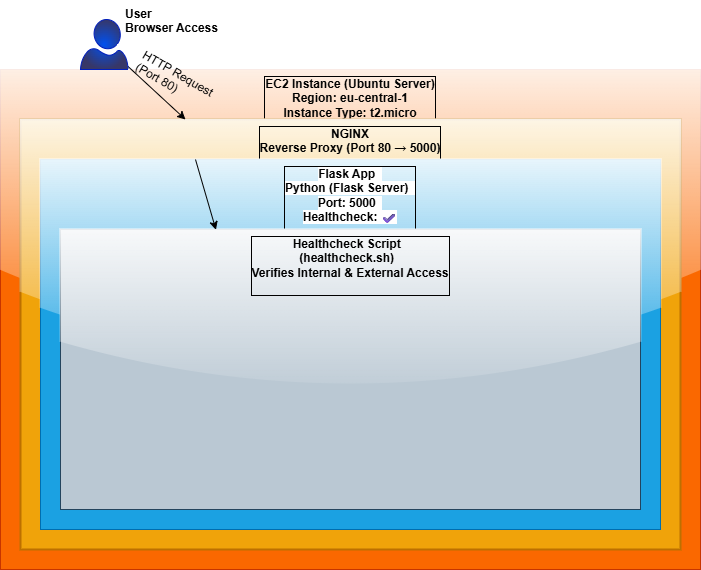

The diagram above was exported from draw.io. Its source (the exported page's mxGraphModel, read from the mxfile embedded in the PNG):
<mxGraphModel dx="714" dy="1663" grid="1" gridSize="10" guides="1" tooltips="1" connect="1" arrows="1" fold="1" page="1" pageScale="1" pageWidth="850" pageHeight="1100" math="0" shadow="0">
  <root>
    <mxCell id="0" />
    <mxCell id="1" parent="0" />
    <UserObject label="&lt;b&gt;EC2 Instance (Ubuntu Server)&lt;br&gt;Region: eu-central-1&lt;br&gt;Instance Type: t2.micro&lt;/b&gt;" link="EC2 Instance (Ubuntu Server)&#10;Region: eu-central-1&#10;Instance Type: t2.micro" id="2">
      <mxCell style="rounded=0;whiteSpace=wrap;html=1;verticalAlign=top;fillColor=#fa6800;strokeColor=#C73500;glass=1;fillStyle=auto;labelBorderColor=default;fontColor=#000000;" vertex="1" parent="1">
        <mxGeometry x="20" y="50" width="700" height="500" as="geometry" />
      </mxCell>
    </UserObject>
    <mxCell id="3" value="&lt;div&gt;&lt;font color=&quot;#000000&quot;&gt;&lt;b&gt;NGINX&lt;/b&gt;&lt;/font&gt;&lt;/div&gt;&lt;div&gt;&lt;font color=&quot;#000000&quot;&gt;&lt;b&gt;Reverse Proxy (Port 80 → 5000)&lt;/b&gt;&lt;/font&gt;&lt;/div&gt;&lt;div&gt;&lt;br&gt;&lt;/div&gt;" style="rounded=0;whiteSpace=wrap;html=1;verticalAlign=top;fillColor=#f0a30a;strokeColor=#BD7000;shadow=0;glass=1;perimeterSpacing=0;strokeWidth=2;labelBorderColor=default;fontColor=#000000;" vertex="1" parent="1">
      <mxGeometry x="40" y="100" width="660" height="430" as="geometry" />
    </mxCell>
    <mxCell id="4" value="" style="rounded=0;whiteSpace=wrap;html=1;" vertex="1" parent="1">
      <mxGeometry x="310" y="220" width="120" height="60" as="geometry" />
    </mxCell>
    <mxCell id="11" style="edgeStyle=none;html=1;exitX=0.25;exitY=0;exitDx=0;exitDy=0;entryX=0.25;entryY=0;entryDx=0;entryDy=0;" edge="1" parent="1" source="5" target="10">
      <mxGeometry relative="1" as="geometry" />
    </mxCell>
    <mxCell id="12" style="edgeStyle=none;html=1;exitX=0.25;exitY=0;exitDx=0;exitDy=0;entryX=0.25;entryY=0;entryDx=0;entryDy=0;" edge="1" parent="1" source="5" target="10">
      <mxGeometry relative="1" as="geometry" />
    </mxCell>
    <mxCell id="5" value="&lt;div&gt;&lt;font color=&quot;#000000&quot;&gt;&lt;b style=&quot;background-color: light-dark(#ffffff, var(--ge-dark-color, #121212));&quot;&gt;Flask App&amp;nbsp;&amp;nbsp;&lt;/b&gt;&lt;/font&gt;&lt;/div&gt;&lt;div&gt;&lt;font color=&quot;#000000&quot;&gt;&lt;b style=&quot;background-color: light-dark(#ffffff, var(--ge-dark-color, #121212));&quot;&gt;Python (Flask Server)&amp;nbsp;&amp;nbsp;&lt;/b&gt;&lt;/font&gt;&lt;/div&gt;&lt;div&gt;&lt;font color=&quot;#000000&quot;&gt;&lt;b style=&quot;background-color: light-dark(#ffffff, var(--ge-dark-color, #121212));&quot;&gt;Port: 5000&amp;nbsp;&amp;nbsp;&lt;/b&gt;&lt;/font&gt;&lt;/div&gt;&lt;div&gt;&lt;font color=&quot;#000000&quot;&gt;&lt;b style=&quot;background-color: light-dark(#ffffff, var(--ge-dark-color, #121212));&quot;&gt;Healthcheck: ✔&lt;/b&gt;&lt;/font&gt;&lt;/div&gt;&lt;div&gt;&lt;br&gt;&lt;/div&gt;" style="rounded=0;whiteSpace=wrap;html=1;verticalAlign=top;labelBorderColor=default;fillColor=#1ba1e2;strokeColor=#006EAF;glass=1;fontColor=#ffffff;" vertex="1" parent="1">
      <mxGeometry x="60" y="140" width="620" height="370" as="geometry" />
    </mxCell>
    <mxCell id="8" style="edgeStyle=none;html=1;entryX=0.25;entryY=0;entryDx=0;entryDy=0;" edge="1" parent="1" source="6" target="3">
      <mxGeometry relative="1" as="geometry" />
    </mxCell>
    <mxCell id="6" value="" style="verticalLabelPosition=bottom;html=1;verticalAlign=top;align=center;strokeColor=#001DBC;fillColor=#0050ef;shape=mxgraph.azure.user;fontColor=#ffffff;gradientColor=light-dark(#373768,#D4D4FF);gradientDirection=radial;" vertex="1" parent="1">
      <mxGeometry x="100" width="47.5" height="50" as="geometry" />
    </mxCell>
    <mxCell id="7" value="User  &#10;Browser Access" style="text;whiteSpace=wrap;fontStyle=1" vertex="1" parent="1">
      <mxGeometry x="143" y="-19" width="120" height="50" as="geometry" />
    </mxCell>
    <mxCell id="9" value="HTTP Request (Port 80)" style="text;whiteSpace=wrap;rotation=30;" vertex="1" parent="1">
      <mxGeometry x="157.99999999999997" y="43" width="90" height="20" as="geometry" />
    </mxCell>
    <mxCell id="10" value="&lt;div&gt;&lt;font color=&quot;#000000&quot;&gt;&lt;b&gt;Healthcheck Script&amp;nbsp;&amp;nbsp;&lt;/b&gt;&lt;/font&gt;&lt;/div&gt;&lt;div&gt;&lt;font color=&quot;#000000&quot;&gt;&lt;b&gt;(healthcheck.sh)&amp;nbsp;&amp;nbsp;&lt;/b&gt;&lt;/font&gt;&lt;/div&gt;&lt;div&gt;&lt;font color=&quot;#000000&quot;&gt;&lt;b&gt;Verifies Internal &amp;amp; External Access&lt;/b&gt;&lt;/font&gt;&lt;/div&gt;&lt;div&gt;&lt;br&gt;&lt;/div&gt;" style="rounded=0;whiteSpace=wrap;html=1;verticalAlign=top;labelBorderColor=default;fillColor=#bac8d3;strokeColor=#23445d;glass=1;" vertex="1" parent="1">
      <mxGeometry x="80" y="210" width="580" height="280" as="geometry" />
    </mxCell>
    <mxCell id="13" style="html=1;exitX=0.25;exitY=0;exitDx=0;exitDy=0;entryX=0.268;entryY=0.001;entryDx=0;entryDy=0;entryPerimeter=0;" edge="1" parent="1" source="5" target="10">
      <mxGeometry relative="1" as="geometry" />
    </mxCell>
  </root>
</mxGraphModel>